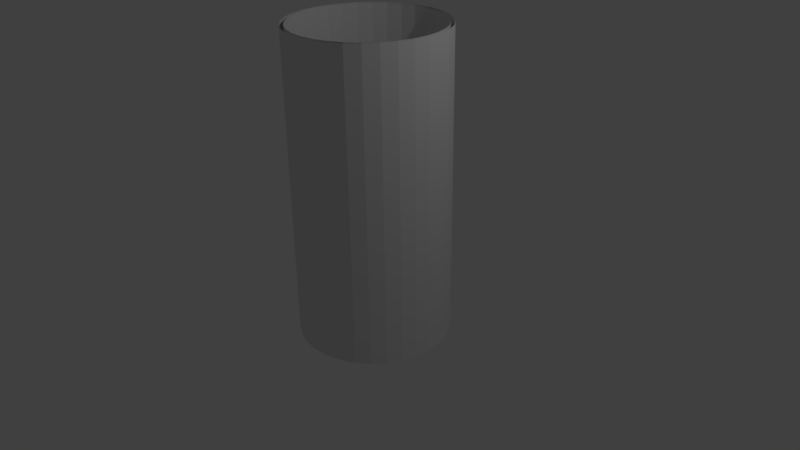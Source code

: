 # Source: Aura.blend  (saved by Blender 2.77.0; exported with 4.5.12 LTS)
import bpy
from mathutils import Matrix  # noqa: F401  (used for matrix-valued properties, if any)

bpy.ops.wm.read_factory_settings(use_empty=True)
scene = bpy.context.scene
scene.name = 'Scene'

# ---- collections
col_collection_1 = bpy.data.collections.new('Collection 1'); scene.collection.children.link(col_collection_1)

# ---- world
world_world = bpy.data.worlds.new('World'); scene.world = world_world
world_world.color = (0.05088, 0.05088, 0.05088)
world_world.use_sun_shadow = False
world_world.sun_shadow_jitter_overblur = 0.0
world_world.cycles.sampling_method = 'MANUAL'

# ---- cameras
cam_camera = bpy.data.cameras.new('Camera')
cam_camera.clip_end = 100.0
cam_camera.lens = 35.0
cam_camera.sensor_width = 32.0
cam_camera.sensor_height = 18.0
cam_camera.ortho_scale = 7.314
cam_camera.dof.focus_distance = 0.0
cam_camera.dof.aperture_fstop = 128.0

# ---- lights
light_lamp = bpy.data.lights.new('Lamp', 'POINT')
light_lamp.transmission_factor = 0.0
light_lamp.cutoff_distance = 30.0
light_lamp.energy = 100.0
light_lamp.shadow_buffer_clip_start = 1.001
light_lamp.shadow_soft_size = 0.1
light_lamp.shadow_maximum_resolution = 0.006
light_lamp.use_absolute_resolution = True

# ---- meshes
me_cylinder = bpy.data.meshes.new('Cylinder')
me_cylinder.from_pydata([(0.0, 1.0, -1.0), (0.0, 1.0, 3.0), (0.1951, 0.9808, -1.0), (0.1951, 0.9808, 3.0), (0.3827, 0.9239, -1.0), (0.3827, 0.9239, 3.0), (0.5556, 0.8315, -1.0), (0.5556, 0.8315, 3.0), (0.7071, 0.7071, -1.0), (0.7071, 0.7071, 3.0), (0.8315, 0.5556, -1.0), (0.8315, 0.5556, 3.0), (0.9239, 0.3827, -1.0), (0.9239, 0.3827, 3.0), (0.9808, 0.1951, -1.0), (0.9808, 0.1951, 3.0), (1.0, 7.55e-08, -1.0), (1.0, 7.55e-08, 3.0), (0.9808, -0.1951, -1.0), (0.9808, -0.1951, 3.0), (0.9239, -0.3827, -1.0), (0.9239, -0.3827, 3.0), (0.8315, -0.5556, -1.0), (0.8315, -0.5556, 3.0), (0.7071, -0.7071, -1.0), (0.7071, -0.7071, 3.0), (0.5556, -0.8315, -1.0), (0.5556, -0.8315, 3.0), (0.3827, -0.9239, -1.0), (0.3827, -0.9239, 3.0), (0.1951, -0.9808, -1.0), (0.1951, -0.9808, 3.0), (-3.258e-07, -1.0, -1.0), (-3.258e-07, -1.0, 3.0), (-0.1951, -0.9808, -1.0), (-0.1951, -0.9808, 3.0), (-0.3827, -0.9239, -1.0), (-0.3827, -0.9239, 3.0), (-0.5556, -0.8315, -1.0), (-0.5556, -0.8315, 3.0), (-0.7071, -0.7071, -1.0), (-0.7071, -0.7071, 3.0), (-0.8315, -0.5556, -1.0), (-0.8315, -0.5556, 3.0), (-0.9239, -0.3827, -1.0), (-0.9239, -0.3827, 3.0), (-0.9808, -0.1951, -1.0), (-0.9808, -0.1951, 3.0), (-1.0, 9.656e-07, -1.0), (-1.0, 9.656e-07, 3.0), (-0.9808, 0.1951, -1.0), (-0.9808, 0.1951, 3.0), (-0.9239, 0.3827, -1.0), (-0.9239, 0.3827, 3.0), (-0.8315, 0.5556, -1.0), (-0.8315, 0.5556, 3.0), (-0.7071, 0.7071, -1.0), (-0.7071, 0.7071, 3.0), (-0.5556, 0.8315, -1.0), (-0.5556, 0.8315, 3.0), (-0.3827, 0.9239, -1.0), (-0.3827, 0.9239, 3.0), (-0.1951, 0.9808, -1.0), (-0.1951, 0.9808, 3.0), (2.678e-09, 0.95, -1.0), (2.678e-09, 0.95, 3.0), (0.1853, 0.9317, -1.0), (0.1853, 0.9317, 3.0), (0.3635, 0.8777, -1.0), (0.3635, 0.8777, 3.0), (0.5278, 0.7899, -1.0), (0.5278, 0.7899, 3.0), (0.6718, 0.6718, -1.0), (0.6718, 0.6718, 3.0), (0.7899, 0.5278, -1.0), (0.7899, 0.5278, 3.0), (0.8777, 0.3635, -1.0), (0.8777, 0.3635, 3.0), (0.9317, 0.1853, -1.0), (0.9317, 0.1853, 3.0), (0.95, 8.765e-08, -1.0), (0.95, 8.765e-08, 3.0), (0.9317, -0.1853, -1.0), (0.9317, -0.1853, 3.0), (0.8777, -0.3635, -1.0), (0.8777, -0.3635, 3.0), (0.7899, -0.5278, -1.0), (0.7899, -0.5278, 3.0), (0.6718, -0.6718, -1.0), (0.6718, -0.6718, 3.0), (0.5278, -0.7899, -1.0), (0.5278, -0.7899, 3.0), (0.3635, -0.8777, -1.0), (0.3635, -0.8777, 3.0), (0.1853, -0.9317, -1.0), (0.1853, -0.9317, 3.0), (-3.069e-07, -0.95, -1.0), (-3.069e-07, -0.95, 3.0), (-0.1853, -0.9317, -1.0), (-0.1853, -0.9317, 3.0), (-0.3635, -0.8777, -1.0), (-0.3635, -0.8777, 3.0), (-0.5278, -0.7899, -1.0), (-0.5278, -0.7899, 3.0), (-0.6718, -0.6718, -1.0), (-0.6718, -0.6718, 3.0), (-0.7899, -0.5278, -1.0), (-0.7899, -0.5278, 3.0), (-0.8777, -0.3635, -1.0), (-0.8777, -0.3635, 3.0), (-0.9317, -0.1853, -1.0), (-0.9317, -0.1853, 3.0), (-0.95, 9.332e-07, -1.0), (-0.95, 9.332e-07, 3.0), (-0.9317, 0.1853, -1.0), (-0.9317, 0.1853, 3.0), (-0.8777, 0.3636, -1.0), (-0.8777, 0.3636, 3.0), (-0.7899, 0.5278, -1.0), (-0.7899, 0.5278, 3.0), (-0.6718, 0.6718, -1.0), (-0.6718, 0.6718, 3.0), (-0.5278, 0.7899, -1.0), (-0.5278, 0.7899, 3.0), (-0.3635, 0.8777, -1.0), (-0.3635, 0.8777, 3.0), (-0.1853, 0.9317, -1.0), (-0.1853, 0.9317, 3.0)], [], [(0, 1, 3, 2), (2, 3, 5, 4), (4, 5, 7, 6), (6, 7, 9, 8), (8, 9, 11, 10), (10, 11, 13, 12), (12, 13, 15, 14), (14, 15, 17, 16), (16, 17, 19, 18), (18, 19, 21, 20), (20, 21, 23, 22), (22, 23, 25, 24), (24, 25, 27, 26), (26, 27, 29, 28), (28, 29, 31, 30), (30, 31, 33, 32), (32, 33, 35, 34), (34, 35, 37, 36), (36, 37, 39, 38), (38, 39, 41, 40), (40, 41, 43, 42), (42, 43, 45, 44), (44, 45, 47, 46), (46, 47, 49, 48), (48, 49, 51, 50), (50, 51, 53, 52), (52, 53, 55, 54), (54, 55, 57, 56), (56, 57, 59, 58), (58, 59, 61, 60), (60, 61, 63, 62), (62, 63, 1, 0), (64, 66, 67, 65), (66, 68, 69, 67), (68, 70, 71, 69), (70, 72, 73, 71), (72, 74, 75, 73), (74, 76, 77, 75), (76, 78, 79, 77), (78, 80, 81, 79), (80, 82, 83, 81), (82, 84, 85, 83), (84, 86, 87, 85), (86, 88, 89, 87), (88, 90, 91, 89), (90, 92, 93, 91), (92, 94, 95, 93), (94, 96, 97, 95), (96, 98, 99, 97), (98, 100, 101, 99), (100, 102, 103, 101), (102, 104, 105, 103), (104, 106, 107, 105), (106, 108, 109, 107), (108, 110, 111, 109), (110, 112, 113, 111), (112, 114, 115, 113), (114, 116, 117, 115), (116, 118, 119, 117), (118, 120, 121, 119), (120, 122, 123, 121), (122, 124, 125, 123), (124, 126, 127, 125), (126, 64, 65, 127)])
_uv = me_cylinder.uv_layers.new(name='UVMap')
_uv.uv.foreach_set('vector', [0.5, 1.0, 0.5, 2.146e-06, 0.4688, 1.907e-06, 0.4687, 1.0, 0.4687, 1.0, 0.4688, 1.907e-06, 0.4375, 1.907e-06, 0.4375, 1.0, 0.4375, 1.0, 0.4375, 1.907e-06, 0.4063, 1.907e-06, 0.4062, 1.0, 0.4062, 1.0, 0.4063, 1.907e-06, 0.375, 1.669e-06, 0.375, 1.0, 0.375, 1.0, 0.375, 1.669e-06, 0.3438, 1.669e-06, 0.3437, 1.0, 0.3437, 1.0, 0.3438, 1.669e-06, 0.3125, 1.431e-06, 0.3125, 1.0, 0.3125, 1.0, 0.3125, 1.431e-06, 0.2813, 1.431e-06, 0.2812, 1.0, 0.2812, 1.0, 0.2813, 1.431e-06, 0.25, 1.192e-06, 0.25, 1.0, 0.25, 1.0, 0.25, 1.192e-06, 0.2188, 1.192e-06, 0.2187, 1.0, 0.2187, 1.0, 0.2188, 1.192e-06, 0.1875, 9.537e-07, 0.1875, 1.0, 0.1875, 1.0, 0.1875, 9.537e-07, 0.1563, 9.537e-07, 0.1562, 1.0, 0.1562, 1.0, 0.1563, 9.537e-07, 0.125, 7.153e-07, 0.125, 1.0, 0.125, 1.0, 0.125, 7.153e-07, 0.09375, 4.768e-07, 0.09375, 1.0, 0.09375, 1.0, 0.09375, 4.768e-07, 0.0625, 4.768e-07, 0.0625, 1.0, 0.0625, 1.0, 0.0625, 4.768e-07, 0.03125, 2.384e-07, 0.03125, 1.0, 0.03125, 1.0, 0.03125, 2.384e-07, 2.28e-06, 0.0, -3.662e-10, 1.0, 1.0, 1.0, 1.0, 2.384e-06, 0.9687, 2.384e-06, 0.9687, 1.0, 0.9687, 1.0, 0.9687, 2.384e-06, 0.9375, 2.384e-06, 0.9375, 1.0, 0.9375, 1.0, 0.9375, 2.384e-06, 0.9062, 2.384e-06, 0.9062, 1.0, 0.9062, 1.0, 0.9062, 2.384e-06, 0.875, 2.384e-06, 0.875, 1.0, 0.875, 1.0, 0.875, 2.384e-06, 0.8438, 2.384e-06, 0.8437, 1.0, 0.8437, 1.0, 0.8438, 2.384e-06, 0.8125, 2.384e-06, 0.8125, 1.0, 0.8125, 1.0, 0.8125, 2.384e-06, 0.7813, 2.384e-06, 0.7812, 1.0, 0.7812, 1.0, 0.7813, 2.384e-06, 0.75, 2.384e-06, 0.75, 1.0, 0.75, 1.0, 0.75, 2.384e-06, 0.7188, 2.384e-06, 0.7187, 1.0, 0.7187, 1.0, 0.7188, 2.384e-06, 0.6875, 2.384e-06, 0.6875, 1.0, 0.6875, 1.0, 0.6875, 2.384e-06, 0.6563, 2.146e-06, 0.6562, 1.0, 0.6562, 1.0, 0.6563, 2.146e-06, 0.625, 2.146e-06, 0.625, 1.0, 0.625, 1.0, 0.625, 2.146e-06, 0.5938, 2.146e-06, 0.5937, 1.0, 0.5937, 1.0, 0.5938, 2.146e-06, 0.5625, 2.146e-06, 0.5625, 1.0, 0.5625, 1.0, 0.5625, 2.146e-06, 0.5313, 2.146e-06, 0.5312, 1.0, 0.5312, 1.0, 0.5313, 2.146e-06, 0.5, 2.146e-06, 0.5, 1.0, 0.5, 1.0, 0.4688, 1.0, 0.4687, 3.578e-06, 0.5, 3.34e-06, 0.4688, 1.0, 0.4375, 1.0, 0.4375, 3.817e-06, 0.4687, 3.578e-06, 0.4375, 1.0, 0.4063, 1.0, 0.4062, 3.817e-06, 0.4375, 3.817e-06, 0.4063, 1.0, 0.375, 1.0, 0.375, 3.817e-06, 0.4062, 3.817e-06, 0.375, 1.0, 0.3438, 1.0, 0.3437, 4.055e-06, 0.375, 3.817e-06, 0.3438, 1.0, 0.3125, 1.0, 0.3125, 4.294e-06, 0.3437, 4.055e-06, 0.3125, 1.0, 0.2813, 1.0, 0.2812, 4.294e-06, 0.3125, 4.294e-06, 0.2813, 1.0, 0.25, 1.0, 0.25, 4.294e-06, 0.2812, 4.294e-06, 0.25, 1.0, 0.2188, 1.0, 0.2187, 4.294e-06, 0.25, 4.294e-06, 0.2188, 1.0, 0.1875, 1.0, 0.1875, 4.294e-06, 0.2187, 4.294e-06, 0.1875, 1.0, 0.1563, 1.0, 0.1562, 4.294e-06, 0.1875, 4.294e-06, 0.1563, 1.0, 0.125, 1.0, 0.125, 4.294e-06, 0.1562, 4.294e-06, 0.125, 1.0, 0.09375, 1.0, 0.09375, 4.294e-06, 0.125, 4.294e-06, 0.09375, 1.0, 0.0625, 1.0, 0.0625, 4.294e-06, 0.09375, 4.294e-06, 0.0625, 1.0, 0.03125, 1.0, 0.03125, 4.294e-06, 0.0625, 4.294e-06, 0.03125, 1.0, 0.0, 1.0, 1.601e-07, 4.294e-06, 0.03125, 4.294e-06, 1.0, 1.0, 0.9688, 1.0, 0.9687, 2.385e-07, 1.0, 0.0, 0.9688, 1.0, 0.9375, 1.0, 0.9375, 7.156e-07, 0.9687, 2.385e-07, 0.9375, 1.0, 0.9062, 1.0, 0.9062, 1.193e-06, 0.9375, 7.156e-07, 0.9062, 1.0, 0.875, 1.0, 0.875, 1.193e-06, 0.9062, 1.193e-06, 0.875, 1.0, 0.8438, 1.0, 0.8437, 1.67e-06, 0.875, 1.193e-06, 0.8438, 1.0, 0.8125, 1.0, 0.8125, 1.67e-06, 0.8437, 1.67e-06, 0.8125, 1.0, 0.7813, 1.0, 0.7812, 2.147e-06, 0.8125, 1.67e-06, 0.7813, 1.0, 0.75, 1.0, 0.75, 2.147e-06, 0.7812, 2.147e-06, 0.75, 1.0, 0.7187, 1.0, 0.7187, 2.624e-06, 0.75, 2.147e-06, 0.7187, 1.0, 0.6875, 1.0, 0.6875, 2.624e-06, 0.7187, 2.624e-06, 0.6875, 1.0, 0.6562, 1.0, 0.6562, 3.101e-06, 0.6875, 2.624e-06, 0.6562, 1.0, 0.625, 1.0, 0.625, 3.101e-06, 0.6562, 3.101e-06, 0.625, 1.0, 0.5937, 1.0, 0.5937, 3.101e-06, 0.625, 3.101e-06, 0.5937, 1.0, 0.5625, 1.0, 0.5625, 3.578e-06, 0.5937, 3.101e-06, 0.5625, 1.0, 0.5312, 1.0, 0.5312, 3.34e-06, 0.5625, 3.578e-06, 0.5312, 1.0, 0.5, 1.0, 0.5, 3.34e-06, 0.5312, 3.34e-06])
me_cylinder.use_remesh_preserve_volume = False
me_cylinder.use_remesh_preserve_attributes = False
me_cylinder.use_mirror_vertex_groups = False
me_cylinder.update()

# ---- objects
ob_cylinder = bpy.data.objects.new('Cylinder', me_cylinder)
ob_lamp = bpy.data.objects.new('Lamp', light_lamp)
ob_camera = bpy.data.objects.new('Camera', cam_camera)

# ---- transforms, parenting, visibility, modifiers, constraints
ob_cylinder.location = (0.0, 0.0, 0.0)
ob_cylinder.lineart.crease_threshold = 0.0
ob_lamp.location = (4.076, 1.005, 5.904)
ob_lamp.rotation_euler = (0.6503, 0.05522, 1.866)
ob_lamp.lock_rotations_4d = False
ob_lamp.empty_display_type = 'ARROWS'
ob_lamp.color = (0.0, 0.0, 0.0, 0.0)
ob_lamp.lineart.crease_threshold = 0.0
ob_camera.location = (7.481, -6.508, 5.344)
ob_camera.rotation_euler = (1.109, 0.01082, 0.8149)
ob_camera.lock_rotations_4d = False
ob_camera.empty_display_type = 'ARROWS'
ob_camera.color = (0.0, 0.0, 0.0, 0.0)
ob_camera.display_type = 'WIRE'
ob_camera.lineart.crease_threshold = 0.0

# ---- collection membership
col_collection_1.objects.link(ob_cylinder)
col_collection_1.objects.link(ob_lamp)
col_collection_1.objects.link(ob_camera)

# ---- scene / render settings (as saved in the file)
scene.camera = ob_camera
scene.frame_start = 1; scene.frame_end = 250; scene.frame_set(1)
scene.render.engine = 'BLENDER_EEVEE_NEXT'
scene.render.resolution_percentage = 50
scene.render.dither_intensity = 0.0
scene.cycles.use_denoising = False
scene.cycles.samples = 128
scene.cycles.sampling_pattern = 'TABULATED_SOBOL'
scene.cycles.light_sampling_threshold = 0.0
scene.cycles.use_adaptive_sampling = False
scene.cycles.use_light_tree = False
scene.cycles.blur_glossy = 0.0
scene.cycles.sample_clamp_indirect = 0.0
scene.view_settings.view_transform = 'Standard'
bpy.context.view_layer.update()
